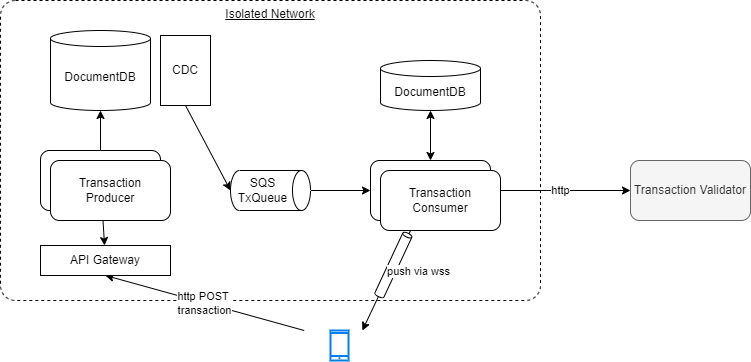

The diagram above was exported from draw.io. Its source (the exported page's mxGraphModel, read from the mxfile embedded in the PNG):
<mxGraphModel dx="1740" dy="515" grid="1" gridSize="10" guides="1" tooltips="1" connect="1" arrows="1" fold="1" page="1" pageScale="1" pageWidth="850" pageHeight="1100" math="0" shadow="0">
  <root>
    <mxCell id="0" />
    <mxCell id="1" parent="0" />
    <mxCell id="23" value="Isolated Network" style="rounded=1;whiteSpace=wrap;html=1;dashed=1;arcSize=5;verticalAlign=top;fontStyle=4" parent="1" vertex="1">
      <mxGeometry x="-50" width="540" height="300" as="geometry" />
    </mxCell>
    <mxCell id="2" value="Transaction Validator" style="rounded=1;whiteSpace=wrap;html=1;fillColor=#f5f5f5;fontColor=#333333;strokeColor=#666666;" parent="1" vertex="1">
      <mxGeometry x="580" y="160" width="120" height="60" as="geometry" />
    </mxCell>
    <mxCell id="6" value="http" style="edgeStyle=none;html=1;entryX=0;entryY=0.5;entryDx=0;entryDy=0;startArrow=classic;startFill=1;" parent="1" source="3" target="2" edge="1">
      <mxGeometry relative="1" as="geometry" />
    </mxCell>
    <mxCell id="18" style="edgeStyle=none;html=1;entryX=0.5;entryY=1;entryDx=0;entryDy=0;entryPerimeter=0;startArrow=classic;startFill=1;" parent="1" source="3" target="17" edge="1">
      <mxGeometry relative="1" as="geometry" />
    </mxCell>
    <mxCell id="3" value="Transaction Consumer" style="rounded=1;whiteSpace=wrap;html=1;" parent="1" vertex="1">
      <mxGeometry x="320" y="160" width="120" height="60" as="geometry" />
    </mxCell>
    <mxCell id="5" style="edgeStyle=none;html=1;" parent="1" source="4" target="3" edge="1">
      <mxGeometry relative="1" as="geometry" />
    </mxCell>
    <mxCell id="4" value="SQS TxQueue" style="shape=cylinder3;whiteSpace=wrap;html=1;boundedLbl=1;backgroundOutline=1;size=9;rotation=90;horizontal=0;" parent="1" vertex="1">
      <mxGeometry x="200" y="150" width="40" height="80" as="geometry" />
    </mxCell>
    <mxCell id="11" value="http POST&amp;nbsp;&lt;br&gt;transaction" style="edgeStyle=none;html=1;entryX=0.5;entryY=1;entryDx=0;entryDy=0;startArrow=none;startFill=0;" parent="1" target="20" edge="1">
      <mxGeometry relative="1" as="geometry">
        <mxPoint x="253.7037037037037" y="330" as="sourcePoint" />
      </mxGeometry>
    </mxCell>
    <mxCell id="9" style="edgeStyle=none;html=1;startArrow=none;startFill=0;" parent="1" source="8" target="14" edge="1">
      <mxGeometry relative="1" as="geometry" />
    </mxCell>
    <mxCell id="8" value="Transaction &lt;br&gt;Producer" style="rounded=1;whiteSpace=wrap;html=1;" parent="1" vertex="1">
      <mxGeometry x="-10" y="150" width="120" height="60" as="geometry" />
    </mxCell>
    <mxCell id="13" value="" style="edgeStyle=none;html=1;startArrow=none;startFill=0;endArrow=none;" parent="1" source="3" target="12" edge="1">
      <mxGeometry relative="1" as="geometry">
        <mxPoint x="366" y="220" as="sourcePoint" />
        <mxPoint x="324" y="310" as="targetPoint" />
      </mxGeometry>
    </mxCell>
    <mxCell id="12" value="" style="shape=cylinder3;whiteSpace=wrap;html=1;boundedLbl=1;backgroundOutline=1;size=2;rotation=25;" parent="1" vertex="1">
      <mxGeometry x="337.89" y="229.53" width="10" height="70" as="geometry" />
    </mxCell>
    <mxCell id="10" value="push via wss" style="edgeStyle=none;html=1;startArrow=none;startFill=0;" parent="1" source="12" edge="1">
      <mxGeometry x="-1" y="49" relative="1" as="geometry">
        <mxPoint x="-4" y="-46" as="offset" />
        <mxPoint x="311.8421052631579" y="330" as="targetPoint" />
      </mxGeometry>
    </mxCell>
    <mxCell id="15" style="edgeStyle=none;html=1;entryX=0.5;entryY=1;entryDx=0;entryDy=0;entryPerimeter=0;exitX=0.5;exitY=1;exitDx=0;exitDy=0;" parent="1" source="16" target="4" edge="1">
      <mxGeometry relative="1" as="geometry" />
    </mxCell>
    <mxCell id="14" value="DocumentDB" style="shape=cylinder3;whiteSpace=wrap;html=1;boundedLbl=1;backgroundOutline=1;size=8;" parent="1" vertex="1">
      <mxGeometry y="30" width="100" height="80" as="geometry" />
    </mxCell>
    <mxCell id="16" value="CDC" style="rounded=0;whiteSpace=wrap;html=1;" parent="1" vertex="1">
      <mxGeometry x="110" y="35" width="50" height="70" as="geometry" />
    </mxCell>
    <mxCell id="17" value="DocumentDB" style="shape=cylinder3;whiteSpace=wrap;html=1;boundedLbl=1;backgroundOutline=1;size=8;" parent="1" vertex="1">
      <mxGeometry x="330" y="60" width="100" height="50" as="geometry" />
    </mxCell>
    <mxCell id="19" value="" style="html=1;verticalLabelPosition=bottom;align=center;labelBackgroundColor=#ffffff;verticalAlign=top;strokeWidth=2;strokeColor=#0080F0;shadow=0;dashed=0;shape=mxgraph.ios7.icons.smartphone;" parent="1" vertex="1">
      <mxGeometry x="280" y="330" width="18" height="30" as="geometry" />
    </mxCell>
    <mxCell id="22" style="edgeStyle=none;html=1;startArrow=classic;startFill=1;" parent="1" source="20" target="8" edge="1">
      <mxGeometry relative="1" as="geometry" />
    </mxCell>
    <mxCell id="20" value="API Gateway" style="rounded=0;whiteSpace=wrap;html=1;" parent="1" vertex="1">
      <mxGeometry x="-10" y="245" width="130" height="30" as="geometry" />
    </mxCell>
    <mxCell id="24" value="Transaction &lt;br&gt;Producer" style="rounded=1;whiteSpace=wrap;html=1;" vertex="1" parent="1">
      <mxGeometry y="160" width="120" height="60" as="geometry" />
    </mxCell>
    <mxCell id="25" value="Transaction Consumer" style="rounded=1;whiteSpace=wrap;html=1;" vertex="1" parent="1">
      <mxGeometry x="330" y="170" width="120" height="60" as="geometry" />
    </mxCell>
  </root>
</mxGraphModel>